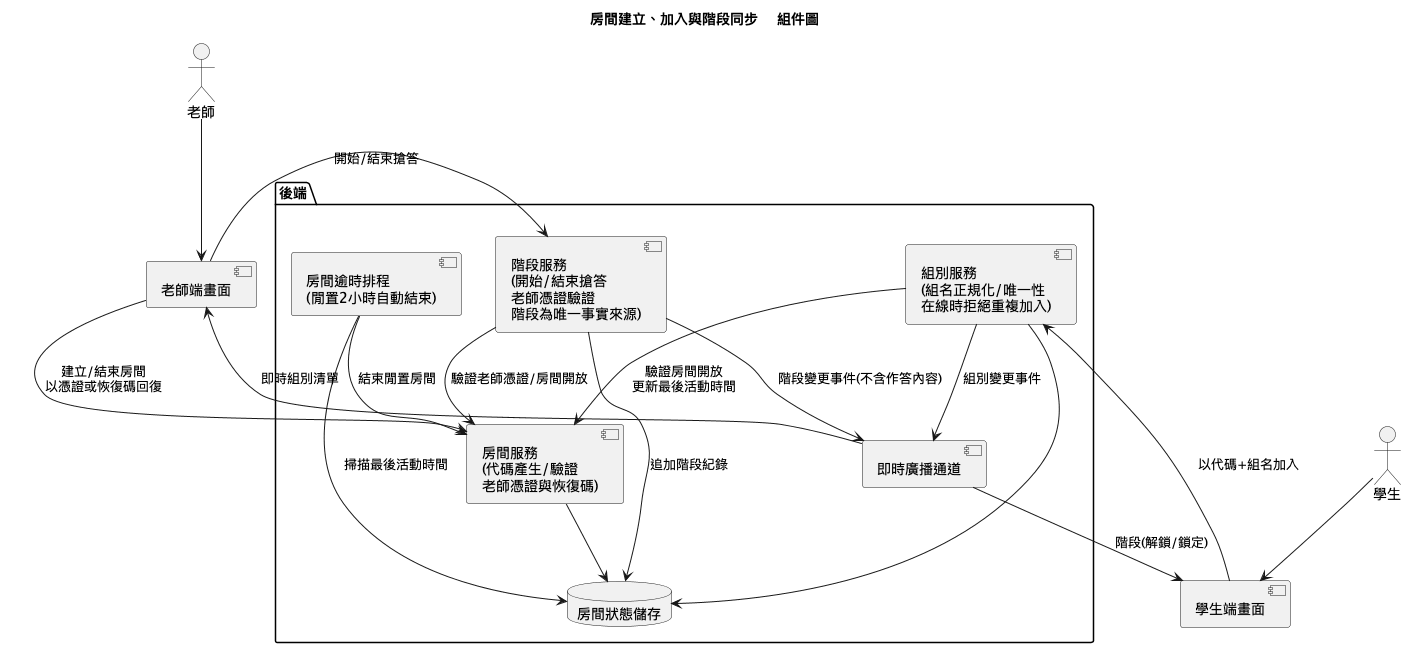

The diagram above was rendered by PlantUML. Its source (embedded in the PNG):
@startuml component
title 房間建立、加入與階段同步 - 組件圖
actor 老師
actor 學生
component "老師端畫面" as TUI
component "學生端畫面" as SUI
package "後端" {
  component "房間服務\n(代碼產生/驗證\n老師憑證與恢復碼)" as RoomSvc
  component "組別服務\n(組名正規化/唯一性\n在線時拒絕重複加入)" as GroupSvc
  component "階段服務\n(開始/結束搶答\n老師憑證驗證\n階段為唯一事實來源)" as PhaseSvc
  component "房間逾時排程\n(閒置2小時自動結束)" as Expiry
  component "即時廣播通道" as Realtime
  database "房間狀態儲存" as Store
}
老師 --> TUI
學生 --> SUI
TUI --> PhaseSvc : 開始/結束搶答
PhaseSvc --> RoomSvc : 驗證老師憑證/房間開放
PhaseSvc --> Store : 追加階段紀錄
PhaseSvc --> Realtime : 階段變更事件(不含作答內容)
Realtime --> SUI : 階段(解鎖/鎖定)
TUI --> RoomSvc : 建立/結束房間\n以憑證或恢復碼回復
SUI --> GroupSvc : 以代碼+組名加入
GroupSvc --> RoomSvc : 驗證房間開放\n更新最後活動時間
RoomSvc --> Store
GroupSvc --> Store
Expiry --> RoomSvc : 結束閒置房間
Expiry --> Store : 掃描最後活動時間
GroupSvc --> Realtime : 組別變更事件
Realtime --> TUI : 即時組別清單
@enduml